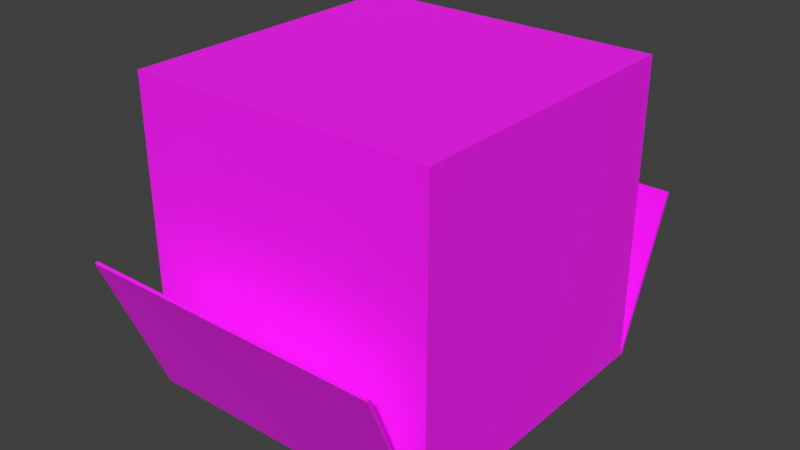 # Source: Box.blend  (saved by Blender 3.5.10; exported with 4.5.12 LTS)
import bpy
from mathutils import Matrix  # noqa: F401  (used for matrix-valued properties, if any)

bpy.ops.wm.read_factory_settings(use_empty=True)
scene = bpy.context.scene
scene.name = 'Scene'

# ---- collections
col_collection = bpy.data.collections.new('Collection'); scene.collection.children.link(col_collection)

# ---- images (referenced by path relative to the original .blend; pixels are not part of the script)
import os
ASSET_DIR = os.environ.get("B2B_ASSET_DIR", "")  # directory of the original .blend (textures are referenced by path, not embedded)
HERE = os.path.dirname(os.path.abspath(__file__))  # packed textures are extracted next to this script under _unpacked/

def load_image(name, relpath, width, height, colorspace="sRGB"):
    """Load a texture the original file referenced (path relative to the .blend, or extracted next to this script)."""
    p = next((c for c in (os.path.join(HERE, relpath), os.path.join(ASSET_DIR, relpath)) if relpath and os.path.exists(c)), "")
    if p:
        img = bpy.data.images.load(p, check_existing=True)
        img.name = name
    else:  # same state as the original file: an image datablock whose file is absent (Cycles renders it pink)
        img = bpy.data.images.new(name, width, height)
        img.source = "FILE"
        img.filepath = "//" + (relpath or name)
    img.colorspace_settings.name = colorspace
    return img
img_cardboard_jpg_001 = load_image('cardboard.jpg.001', 'cardboard.jpg', 1024, 1024, 'sRGB')

# ---- materials (node trees are filled in below, after node groups)
mat_material_001 = bpy.data.materials.new('Material.001')
mat_material_001.use_backface_culling = True
mat_material_001.use_transparent_shadow = False

# ---- material node trees
mat_material_001.use_nodes = True; mat_material_001.node_tree.nodes.clear()
_N = mat_material_001.node_tree.nodes; _L = mat_material_001.node_tree.links
n0 = _N.new('ShaderNodeBsdfPrincipled'); n0.name = 'Principled BSDF'; n0.location = (10, 300)
n0.distribution = 'GGX'
n0.subsurface_method = 'RANDOM_WALK_SKIN'
n0.inputs[2].default_value = 1.0
n0.inputs[3].default_value = 1.45
n0.inputs[27].default_value = (0.0, 0.0, 0.0, 1.0)
n0.inputs[28].default_value = 1.0
n1 = _N.new('ShaderNodeOutputMaterial'); n1.name = 'Material Output'; n1.location = (300, 300)
n2 = _N.new('ShaderNodeTexImage'); n2.name = 'Image Texture'; n2.location = (-475, 207)
n2.image = img_cardboard_jpg_001
_L.new(n0.outputs[0], n1.inputs[0])
_L.new(n2.outputs[0], n0.inputs[0])
n1.is_active_output = True

# ---- world
world_world = bpy.data.worlds.new('World'); scene.world = world_world
world_world.use_nodes = True; world_world.node_tree.nodes.clear()
_N = world_world.node_tree.nodes; _L = world_world.node_tree.links
n0 = _N.new('ShaderNodeOutputWorld'); n0.name = 'World Output'; n0.location = (300, 300)
n1 = _N.new('ShaderNodeBackground'); n1.name = 'Background'; n1.location = (10, 300)
n1.inputs[0].default_value = (0.05088, 0.05088, 0.05088, 1.0)
_L.new(n1.outputs[0], n0.inputs[0])
n0.is_active_output = True
world_world.color = (0.05088, 0.05088, 0.05088)
world_world.use_sun_shadow = False
world_world.sun_shadow_jitter_overblur = 0.0

# ---- meshes
me_cube_001 = bpy.data.meshes.new('Cube.001')
me_cube_001.from_pydata([(-0.5, -0.5, -0.5), (-0.5, -0.5, 0.5), (0.5, -0.5, -0.5), (0.5, -0.5, -0.5), (0.5, -0.5, 0.5), (-0.5, -0.5, -0.5), (-0.5, 0.0, -0.5), (-0.5, 0.0, 0.5), (0.5, 0.0, -0.5), (0.5, 0.0, 0.5), (0.5, -0.7062, 0.0), (-0.5, -0.7062, 0.0)], [], [(8, 9, 4, 3), (2, 5, 11, 10), (9, 7, 1, 4), (0, 3, 4, 1), (0, 1, 7, 6)])
_uv = me_cube_001.uv_layers.new(name='UVMap')
_uv.uv.foreach_set('vector', [0.9962, -0.002366, 0.9962, 0.9976, 0.663, 0.9976, 0.663, -0.002366, 0.6651, 0.004857, 0.6651, 1.005, 0.9984, 1.005, 0.9984, 0.004857, 0.9984, -0.0008425, 0.9984, 0.9992, 0.6651, 0.9992, 0.6651, -0.0008425, 1.401e-06, 2.235e-08, 0.6665, 2.235e-08, 0.6665, 1.0, 1.401e-06, 1.0, 0.6662, 1.562e-05, 0.6662, 1.0, 0.9994, 1.0, 0.9994, 1.562e-05])
me_cube_001.materials.append(mat_material_001)
me_cube_001.update()

# ---- objects
ob_cube = bpy.data.objects.new('Cube', me_cube_001)

# ---- transforms, parenting, visibility, modifiers, constraints
ob_cube.location = (0.0, 0.0, 0.0)
_m = ob_cube.modifiers.new('Mirror', 'MIRROR')
_m.use_axis = (False, True, False)
_m = ob_cube.modifiers.new('Solidify', 'SOLIDIFY')
_m.use_even_offset = True
_m.use_quality_normals = True

# ---- collection membership
col_collection.objects.link(ob_cube)

# ---- scene / render settings (as saved in the file)
scene.frame_start = 1; scene.frame_end = 250; scene.frame_set(1)
scene.render.engine = 'BLENDER_EEVEE_NEXT'
scene.cycles.sampling_pattern = 'TABULATED_SOBOL'
scene.cycles.use_light_tree = False
scene.view_settings.view_transform = 'Standard'
bpy.context.view_layer.update()

# ---- added for rendering (the .blend has no active camera and no usable light): camera, sun
cam_auto = bpy.data.cameras.new('AutoCamera')
cam_auto.lens = 50.0
cam_auto.sensor_width = 36.0
cam_auto.clip_end = 1000.0
ob_auto_camera = bpy.data.objects.new('AutoCamera', cam_auto)
scene.collection.objects.link(ob_auto_camera)
ob_auto_camera.location = (1.8632, -2.23584, 1.48865)
ob_auto_camera.rotation_euler = (1.09748, -7.21219e-08, 0.694738)
scene.camera = ob_auto_camera
light_auto_sun = bpy.data.lights.new('AutoSun', 'SUN')
light_auto_sun.energy = 3.0
light_auto_sun.angle = 0.0523599
ob_auto_sun = bpy.data.objects.new('AutoSun', light_auto_sun)
scene.collection.objects.link(ob_auto_sun)
ob_auto_sun.rotation_euler = (0.872665, 0.174533, 0.523599)
bpy.context.view_layer.update()
